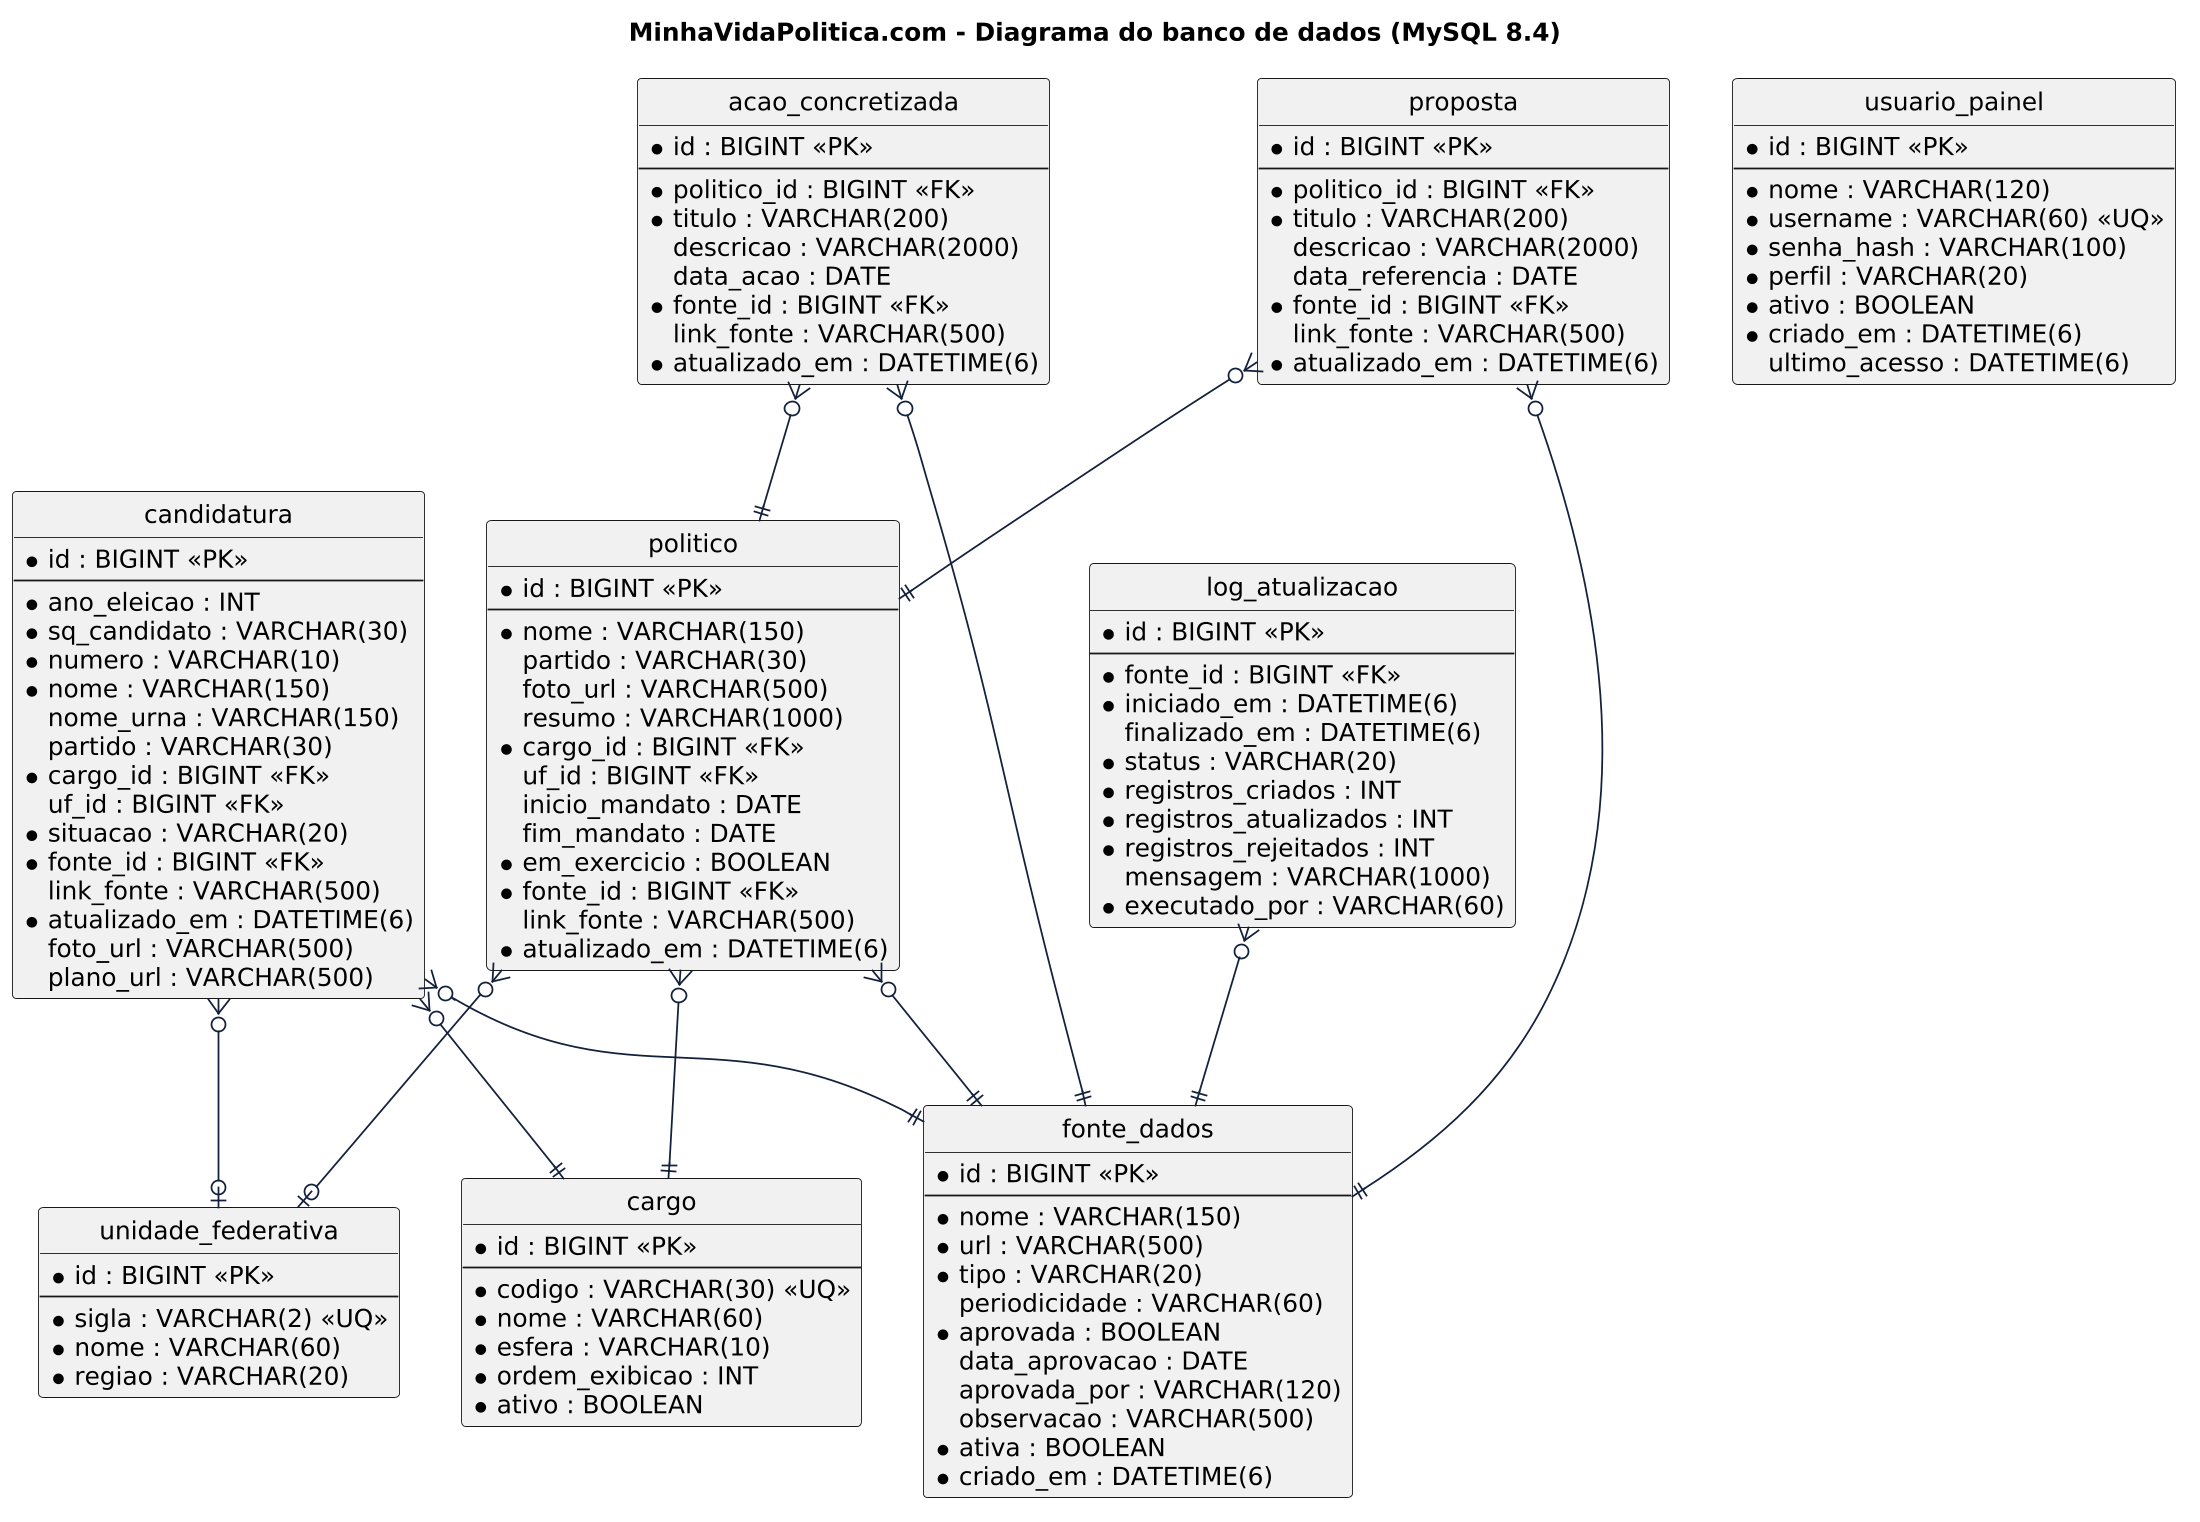

The diagram above was rendered by PlantUML. Its source (embedded in the PNG):
@startuml MVP_6-5_Diagrama-do-Banco_v3
title MinhaVidaPolitica.com - Diagrama do banco de dados (MySQL 8.4)
skinparam dpi 170
skinparam shadowing false
skinparam defaultFontName "DejaVu Sans"
skinparam ArrowColor #14213d
skinparam entity {
  BackgroundColor #FFFFFF
  BorderColor #14213d
}
hide circle

entity "unidade_federativa" as unidade_federativa {
  *id : BIGINT <<PK>>
  --
  *sigla : VARCHAR(2) <<UQ>>
  *nome : VARCHAR(60)
  *regiao : VARCHAR(20)
}

entity "cargo" as cargo {
  *id : BIGINT <<PK>>
  --
  *codigo : VARCHAR(30) <<UQ>>
  *nome : VARCHAR(60)
  *esfera : VARCHAR(10)
  *ordem_exibicao : INT
  *ativo : BOOLEAN
}

entity "fonte_dados" as fonte_dados {
  *id : BIGINT <<PK>>
  --
  *nome : VARCHAR(150)
  *url : VARCHAR(500)
  *tipo : VARCHAR(20)
   periodicidade : VARCHAR(60)
  *aprovada : BOOLEAN
   data_aprovacao : DATE
   aprovada_por : VARCHAR(120)
   observacao : VARCHAR(500)
  *ativa : BOOLEAN
  *criado_em : DATETIME(6)
}

entity "politico" as politico {
  *id : BIGINT <<PK>>
  --
  *nome : VARCHAR(150)
   partido : VARCHAR(30)
   foto_url : VARCHAR(500)
   resumo : VARCHAR(1000)
  *cargo_id : BIGINT <<FK>>
   uf_id : BIGINT <<FK>>
   inicio_mandato : DATE
   fim_mandato : DATE
  *em_exercicio : BOOLEAN
  *fonte_id : BIGINT <<FK>>
   link_fonte : VARCHAR(500)
  *atualizado_em : DATETIME(6)
}

entity "proposta" as proposta {
  *id : BIGINT <<PK>>
  --
  *politico_id : BIGINT <<FK>>
  *titulo : VARCHAR(200)
   descricao : VARCHAR(2000)
   data_referencia : DATE
  *fonte_id : BIGINT <<FK>>
   link_fonte : VARCHAR(500)
  *atualizado_em : DATETIME(6)
}

entity "acao_concretizada" as acao_concretizada {
  *id : BIGINT <<PK>>
  --
  *politico_id : BIGINT <<FK>>
  *titulo : VARCHAR(200)
   descricao : VARCHAR(2000)
   data_acao : DATE
  *fonte_id : BIGINT <<FK>>
   link_fonte : VARCHAR(500)
  *atualizado_em : DATETIME(6)
}

entity "log_atualizacao" as log_atualizacao {
  *id : BIGINT <<PK>>
  --
  *fonte_id : BIGINT <<FK>>
  *iniciado_em : DATETIME(6)
   finalizado_em : DATETIME(6)
  *status : VARCHAR(20)
  *registros_criados : INT
  *registros_atualizados : INT
  *registros_rejeitados : INT
   mensagem : VARCHAR(1000)
  *executado_por : VARCHAR(60)
}

entity "candidatura" as candidatura {
  *id : BIGINT <<PK>>
  --
  *ano_eleicao : INT
  *sq_candidato : VARCHAR(30)
  *numero : VARCHAR(10)
  *nome : VARCHAR(150)
   nome_urna : VARCHAR(150)
   partido : VARCHAR(30)
  *cargo_id : BIGINT <<FK>>
   uf_id : BIGINT <<FK>>
  *situacao : VARCHAR(20)
  *fonte_id : BIGINT <<FK>>
   link_fonte : VARCHAR(500)
  *atualizado_em : DATETIME(6)
   foto_url : VARCHAR(500)
   plano_url : VARCHAR(500)
}

entity "usuario_painel" as usuario_painel {
  *id : BIGINT <<PK>>
  --
  *nome : VARCHAR(120)
  *username : VARCHAR(60) <<UQ>>
  *senha_hash : VARCHAR(100)
  *perfil : VARCHAR(20)
  *ativo : BOOLEAN
  *criado_em : DATETIME(6)
   ultimo_acesso : DATETIME(6)
}

politico }o--|| cargo
politico }o--o| unidade_federativa
politico }o--|| fonte_dados
proposta }o--|| politico
proposta }o--|| fonte_dados
acao_concretizada }o--|| politico
acao_concretizada }o--|| fonte_dados
log_atualizacao }o--|| fonte_dados
candidatura }o--|| cargo
candidatura }o--o| unidade_federativa
candidatura }o--|| fonte_dados
@enduml